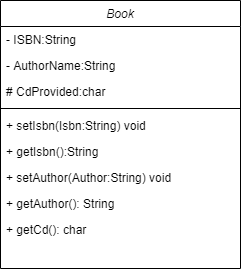

The diagram above was exported from draw.io. Its source (the exported page's mxGraphModel, read from the mxfile embedded in the PNG):
<mxGraphModel dx="868" dy="482" grid="1" gridSize="10" guides="1" tooltips="1" connect="1" arrows="1" fold="1" page="1" pageScale="1" pageWidth="827" pageHeight="1169" math="0" shadow="0">
  <root>
    <mxCell id="WIyWlLk6GJQsqaUBKTNV-0" />
    <mxCell id="WIyWlLk6GJQsqaUBKTNV-1" parent="WIyWlLk6GJQsqaUBKTNV-0" />
    <mxCell id="zkfFHV4jXpPFQw0GAbJ--0" value="Book" style="swimlane;fontStyle=2;align=center;verticalAlign=top;childLayout=stackLayout;horizontal=1;startSize=26;horizontalStack=0;resizeParent=1;resizeLast=0;collapsible=1;marginBottom=0;rounded=0;shadow=0;strokeWidth=1;" parent="WIyWlLk6GJQsqaUBKTNV-1" vertex="1">
      <mxGeometry x="220" y="120" width="240" height="268" as="geometry">
        <mxRectangle x="230" y="140" width="160" height="26" as="alternateBounds" />
      </mxGeometry>
    </mxCell>
    <mxCell id="zkfFHV4jXpPFQw0GAbJ--1" value="- ISBN:String" style="text;align=left;verticalAlign=top;spacingLeft=4;spacingRight=4;overflow=hidden;rotatable=0;points=[[0,0.5],[1,0.5]];portConstraint=eastwest;" parent="zkfFHV4jXpPFQw0GAbJ--0" vertex="1">
      <mxGeometry y="26" width="240" height="26" as="geometry" />
    </mxCell>
    <mxCell id="zkfFHV4jXpPFQw0GAbJ--2" value="- AuthorName:String" style="text;align=left;verticalAlign=top;spacingLeft=4;spacingRight=4;overflow=hidden;rotatable=0;points=[[0,0.5],[1,0.5]];portConstraint=eastwest;rounded=0;shadow=0;html=0;" parent="zkfFHV4jXpPFQw0GAbJ--0" vertex="1">
      <mxGeometry y="52" width="240" height="26" as="geometry" />
    </mxCell>
    <mxCell id="zkfFHV4jXpPFQw0GAbJ--3" value="# CdProvided:char" style="text;align=left;verticalAlign=top;spacingLeft=4;spacingRight=4;overflow=hidden;rotatable=0;points=[[0,0.5],[1,0.5]];portConstraint=eastwest;rounded=0;shadow=0;html=0;" parent="zkfFHV4jXpPFQw0GAbJ--0" vertex="1">
      <mxGeometry y="78" width="240" height="26" as="geometry" />
    </mxCell>
    <mxCell id="zkfFHV4jXpPFQw0GAbJ--4" value="" style="line;html=1;strokeWidth=1;align=left;verticalAlign=middle;spacingTop=-1;spacingLeft=3;spacingRight=3;rotatable=0;labelPosition=right;points=[];portConstraint=eastwest;" parent="zkfFHV4jXpPFQw0GAbJ--0" vertex="1">
      <mxGeometry y="104" width="240" height="8" as="geometry" />
    </mxCell>
    <mxCell id="zkfFHV4jXpPFQw0GAbJ--5" value="+ setIsbn(Isbn:String) void " style="text;align=left;verticalAlign=top;spacingLeft=4;spacingRight=4;overflow=hidden;rotatable=0;points=[[0,0.5],[1,0.5]];portConstraint=eastwest;" parent="zkfFHV4jXpPFQw0GAbJ--0" vertex="1">
      <mxGeometry y="112" width="240" height="26" as="geometry" />
    </mxCell>
    <mxCell id="e_mjgVohpPa9-1n4mLmE-0" value="+ getIsbn():String " style="text;align=left;verticalAlign=top;spacingLeft=4;spacingRight=4;overflow=hidden;rotatable=0;points=[[0,0.5],[1,0.5]];portConstraint=eastwest;" vertex="1" parent="zkfFHV4jXpPFQw0GAbJ--0">
      <mxGeometry y="138" width="240" height="26" as="geometry" />
    </mxCell>
    <mxCell id="e_mjgVohpPa9-1n4mLmE-1" value="+ setAuthor(Author:String) void " style="text;align=left;verticalAlign=top;spacingLeft=4;spacingRight=4;overflow=hidden;rotatable=0;points=[[0,0.5],[1,0.5]];portConstraint=eastwest;" vertex="1" parent="zkfFHV4jXpPFQw0GAbJ--0">
      <mxGeometry y="164" width="240" height="26" as="geometry" />
    </mxCell>
    <mxCell id="e_mjgVohpPa9-1n4mLmE-2" value="+ getAuthor(): String" style="text;align=left;verticalAlign=top;spacingLeft=4;spacingRight=4;overflow=hidden;rotatable=0;points=[[0,0.5],[1,0.5]];portConstraint=eastwest;" vertex="1" parent="zkfFHV4jXpPFQw0GAbJ--0">
      <mxGeometry y="190" width="240" height="26" as="geometry" />
    </mxCell>
    <mxCell id="e_mjgVohpPa9-1n4mLmE-4" value="+ getCd(): char " style="text;align=left;verticalAlign=top;spacingLeft=4;spacingRight=4;overflow=hidden;rotatable=0;points=[[0,0.5],[1,0.5]];portConstraint=eastwest;" vertex="1" parent="zkfFHV4jXpPFQw0GAbJ--0">
      <mxGeometry y="216" width="240" height="26" as="geometry" />
    </mxCell>
  </root>
</mxGraphModel>